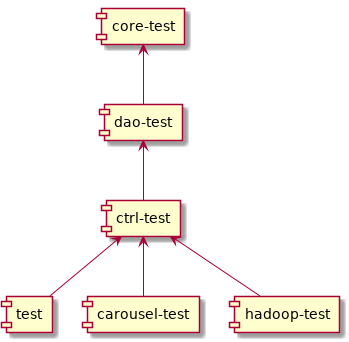

The diagram above was rendered by PlantUML. Its source (embedded in the PNG):
@startuml

[core-test] <-- [dao-test]
[dao-test] <-- [ctrl-test]
[ctrl-test] <-- [test]
[ctrl-test] <-- [carousel-test]
[ctrl-test] <-- [hadoop-test]

@enduml